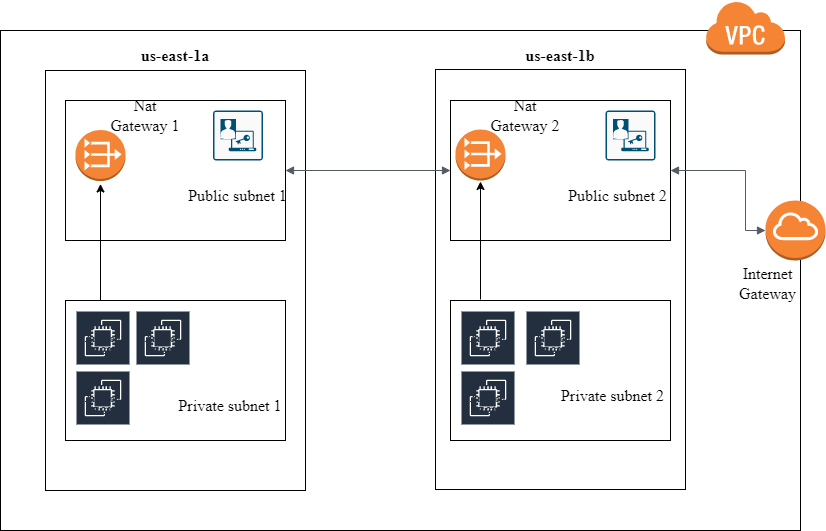

The diagram above was exported from draw.io. Its source (the exported page's mxGraphModel, read from the mxfile embedded in the PNG):
<mxGraphModel dx="1209" dy="662" grid="1" gridSize="10" guides="1" tooltips="1" connect="1" arrows="1" fold="1" page="1" pageScale="1" pageWidth="850" pageHeight="1100" background="#FFFFFF" math="0" shadow="0">
  <root>
    <mxCell id="0" />
    <mxCell id="1" parent="0" />
    <mxCell id="2IZYfSL3xpn1KBrsr_CP-1" value="" style="rounded=0;whiteSpace=wrap;html=1;" vertex="1" parent="1">
      <mxGeometry x="25" y="30" width="800" height="500" as="geometry" />
    </mxCell>
    <mxCell id="2IZYfSL3xpn1KBrsr_CP-2" value="" style="outlineConnect=0;dashed=0;verticalLabelPosition=bottom;verticalAlign=top;align=center;html=1;shape=mxgraph.aws3.virtual_private_cloud;fillColor=#F58534;gradientColor=none;" vertex="1" parent="1">
      <mxGeometry x="730" width="79.5" height="54" as="geometry" />
    </mxCell>
    <mxCell id="2IZYfSL3xpn1KBrsr_CP-3" value="" style="rounded=0;whiteSpace=wrap;html=1;" vertex="1" parent="1">
      <mxGeometry x="70" y="70" width="260" height="420" as="geometry" />
    </mxCell>
    <mxCell id="2IZYfSL3xpn1KBrsr_CP-4" value="" style="rounded=0;whiteSpace=wrap;html=1;" vertex="1" parent="1">
      <mxGeometry x="460" y="69" width="250" height="420" as="geometry" />
    </mxCell>
    <mxCell id="2IZYfSL3xpn1KBrsr_CP-5" value="" style="rounded=0;whiteSpace=wrap;html=1;" vertex="1" parent="1">
      <mxGeometry x="90" y="100" width="220" height="140" as="geometry" />
    </mxCell>
    <mxCell id="2IZYfSL3xpn1KBrsr_CP-6" value="" style="rounded=0;whiteSpace=wrap;html=1;" vertex="1" parent="1">
      <mxGeometry x="90" y="300" width="220" height="140" as="geometry" />
    </mxCell>
    <mxCell id="2IZYfSL3xpn1KBrsr_CP-7" value="" style="rounded=0;whiteSpace=wrap;html=1;" vertex="1" parent="1">
      <mxGeometry x="475" y="100" width="220" height="140" as="geometry" />
    </mxCell>
    <mxCell id="2IZYfSL3xpn1KBrsr_CP-8" value="" style="rounded=0;whiteSpace=wrap;html=1;" vertex="1" parent="1">
      <mxGeometry x="475" y="300" width="220" height="140" as="geometry" />
    </mxCell>
    <mxCell id="2IZYfSL3xpn1KBrsr_CP-10" value="us-east-1a" style="text;html=1;strokeColor=none;fillColor=none;align=center;verticalAlign=middle;whiteSpace=wrap;rounded=0;fontFamily=Times New Roman;fontSize=16;fontStyle=1" vertex="1" parent="1">
      <mxGeometry x="145" y="40" width="110" height="30" as="geometry" />
    </mxCell>
    <mxCell id="2IZYfSL3xpn1KBrsr_CP-12" value="&lt;b&gt;us-east-1b&lt;/b&gt;" style="text;html=1;strokeColor=none;fillColor=none;align=center;verticalAlign=middle;whiteSpace=wrap;rounded=0;fontFamily=Times New Roman;fontSize=16;" vertex="1" parent="1">
      <mxGeometry x="540" y="40" width="90" height="30" as="geometry" />
    </mxCell>
    <mxCell id="2IZYfSL3xpn1KBrsr_CP-13" value="Public subnet 1" style="text;html=1;strokeColor=none;fillColor=none;align=center;verticalAlign=middle;whiteSpace=wrap;rounded=0;fontFamily=Times New Roman;fontSize=16;" vertex="1" parent="1">
      <mxGeometry x="210" y="180" width="105" height="30" as="geometry" />
    </mxCell>
    <mxCell id="2IZYfSL3xpn1KBrsr_CP-14" value="Public subnet 2" style="text;html=1;strokeColor=none;fillColor=none;align=center;verticalAlign=middle;whiteSpace=wrap;rounded=0;fontFamily=Times New Roman;fontSize=16;" vertex="1" parent="1">
      <mxGeometry x="590" y="180" width="105" height="30" as="geometry" />
    </mxCell>
    <mxCell id="2IZYfSL3xpn1KBrsr_CP-15" value="Private subnet 1" style="text;html=1;strokeColor=none;fillColor=none;align=center;verticalAlign=middle;whiteSpace=wrap;rounded=0;fontFamily=Times New Roman;fontSize=16;" vertex="1" parent="1">
      <mxGeometry x="200" y="390" width="110" height="30" as="geometry" />
    </mxCell>
    <mxCell id="2IZYfSL3xpn1KBrsr_CP-16" value="Private subnet 2" style="text;html=1;strokeColor=none;fillColor=none;align=center;verticalAlign=middle;whiteSpace=wrap;rounded=0;fontFamily=Times New Roman;fontSize=16;" vertex="1" parent="1">
      <mxGeometry x="580" y="380" width="115" height="30" as="geometry" />
    </mxCell>
    <object label="" id="2IZYfSL3xpn1KBrsr_CP-17">
      <mxCell style="outlineConnect=0;dashed=0;verticalLabelPosition=bottom;verticalAlign=top;align=center;html=1;shape=mxgraph.aws3.vpc_nat_gateway;fillColor=#F58536;gradientColor=none;fontFamily=Times New Roman;fontSize=16;" vertex="1" parent="1">
        <mxGeometry x="100" y="129.5" width="50" height="51" as="geometry" />
      </mxCell>
    </object>
    <mxCell id="2IZYfSL3xpn1KBrsr_CP-18" value="" style="outlineConnect=0;dashed=0;verticalLabelPosition=bottom;verticalAlign=top;align=center;html=1;shape=mxgraph.aws3.vpc_nat_gateway;fillColor=#F58536;gradientColor=none;fontFamily=Times New Roman;fontSize=16;" vertex="1" parent="1">
      <mxGeometry x="480" y="129" width="50" height="51" as="geometry" />
    </mxCell>
    <mxCell id="2IZYfSL3xpn1KBrsr_CP-19" value="" style="outlineConnect=0;dashed=0;verticalLabelPosition=bottom;verticalAlign=top;align=center;html=1;shape=mxgraph.aws3.internet_gateway;fillColor=#F58534;gradientColor=none;fontFamily=Times New Roman;fontSize=16;" vertex="1" parent="1">
      <mxGeometry x="790" y="200" width="60" height="60" as="geometry" />
    </mxCell>
    <mxCell id="2IZYfSL3xpn1KBrsr_CP-22" value="" style="edgeStyle=orthogonalEdgeStyle;html=1;endArrow=block;elbow=vertical;startArrow=block;startFill=1;endFill=1;strokeColor=#545B64;rounded=0;fontFamily=Times New Roman;fontSize=16;entryX=0;entryY=0.5;entryDx=0;entryDy=0;" edge="1" parent="1" source="2IZYfSL3xpn1KBrsr_CP-5" target="2IZYfSL3xpn1KBrsr_CP-7">
      <mxGeometry width="100" relative="1" as="geometry">
        <mxPoint x="350" y="150" as="sourcePoint" />
        <mxPoint x="450" y="150" as="targetPoint" />
        <Array as="points" />
      </mxGeometry>
    </mxCell>
    <mxCell id="2IZYfSL3xpn1KBrsr_CP-29" value="" style="edgeStyle=orthogonalEdgeStyle;html=1;endArrow=block;elbow=vertical;startArrow=block;startFill=1;endFill=1;strokeColor=#545B64;rounded=0;fontFamily=Times New Roman;fontSize=16;" edge="1" parent="1" source="2IZYfSL3xpn1KBrsr_CP-7" target="2IZYfSL3xpn1KBrsr_CP-19">
      <mxGeometry width="100" relative="1" as="geometry">
        <mxPoint x="695" y="179" as="sourcePoint" />
        <mxPoint x="795" y="179" as="targetPoint" />
        <Array as="points">
          <mxPoint x="770" y="170" />
          <mxPoint x="770" y="230" />
        </Array>
      </mxGeometry>
    </mxCell>
    <mxCell id="2IZYfSL3xpn1KBrsr_CP-34" value="" style="edgeStyle=segmentEdgeStyle;endArrow=classic;html=1;rounded=0;fontFamily=Times New Roman;fontSize=16;" edge="1" parent="1" source="2IZYfSL3xpn1KBrsr_CP-6">
      <mxGeometry width="50" height="50" relative="1" as="geometry">
        <mxPoint x="125" y="283" as="sourcePoint" />
        <mxPoint x="125" y="183.5" as="targetPoint" />
        <Array as="points" />
      </mxGeometry>
    </mxCell>
    <mxCell id="2IZYfSL3xpn1KBrsr_CP-36" value="" style="edgeStyle=elbowEdgeStyle;elbow=horizontal;endArrow=classic;html=1;rounded=0;fontFamily=Times New Roman;fontSize=16;" edge="1" parent="1">
      <mxGeometry width="50" height="50" relative="1" as="geometry">
        <mxPoint x="505" y="299" as="sourcePoint" />
        <mxPoint x="505" y="181" as="targetPoint" />
        <Array as="points" />
      </mxGeometry>
    </mxCell>
    <mxCell id="2IZYfSL3xpn1KBrsr_CP-37" value="Internet Gateway&lt;br&gt;" style="text;html=1;strokeColor=none;fillColor=none;align=center;verticalAlign=middle;whiteSpace=wrap;rounded=0;fontFamily=Times New Roman;fontSize=16;" vertex="1" parent="1">
      <mxGeometry x="760" y="265" width="65" height="35" as="geometry" />
    </mxCell>
    <mxCell id="2IZYfSL3xpn1KBrsr_CP-39" value="Nat Gateway 1" style="text;html=1;strokeColor=none;fillColor=none;align=center;verticalAlign=middle;whiteSpace=wrap;rounded=0;fontFamily=Times New Roman;fontSize=16;" vertex="1" parent="1">
      <mxGeometry x="130" y="110" width="80" height="10" as="geometry" />
    </mxCell>
    <mxCell id="2IZYfSL3xpn1KBrsr_CP-40" value="Nat Gateway 2" style="text;html=1;strokeColor=none;fillColor=none;align=center;verticalAlign=middle;whiteSpace=wrap;rounded=0;fontFamily=Times New Roman;fontSize=16;" vertex="1" parent="1">
      <mxGeometry x="510" y="105" width="80" height="20" as="geometry" />
    </mxCell>
    <mxCell id="2IZYfSL3xpn1KBrsr_CP-41" value="Amazon EC2" style="sketch=0;outlineConnect=0;fontColor=#232F3E;gradientColor=none;strokeColor=#ffffff;fillColor=#232F3E;dashed=0;verticalLabelPosition=middle;verticalAlign=bottom;align=center;html=1;whiteSpace=wrap;fontSize=10;fontStyle=1;spacing=3;shape=mxgraph.aws4.productIcon;prIcon=mxgraph.aws4.ec2;fontFamily=Times New Roman;" vertex="1" parent="1">
      <mxGeometry x="100" y="310" width="55" height="50" as="geometry" />
    </mxCell>
    <mxCell id="2IZYfSL3xpn1KBrsr_CP-43" value="Amazon EC2" style="sketch=0;outlineConnect=0;fontColor=#232F3E;gradientColor=none;strokeColor=#ffffff;fillColor=#232F3E;dashed=0;verticalLabelPosition=middle;verticalAlign=bottom;align=center;html=1;whiteSpace=wrap;fontSize=10;fontStyle=1;spacing=3;shape=mxgraph.aws4.productIcon;prIcon=mxgraph.aws4.ec2;fontFamily=Times New Roman;" vertex="1" parent="1">
      <mxGeometry x="100" y="370" width="55" height="50" as="geometry" />
    </mxCell>
    <mxCell id="2IZYfSL3xpn1KBrsr_CP-44" value="Amazon EC2" style="sketch=0;outlineConnect=0;fontColor=#232F3E;gradientColor=none;strokeColor=#ffffff;fillColor=#232F3E;dashed=0;verticalLabelPosition=middle;verticalAlign=bottom;align=center;html=1;whiteSpace=wrap;fontSize=10;fontStyle=1;spacing=3;shape=mxgraph.aws4.productIcon;prIcon=mxgraph.aws4.ec2;fontFamily=Times New Roman;" vertex="1" parent="1">
      <mxGeometry x="160" y="310" width="55" height="50" as="geometry" />
    </mxCell>
    <mxCell id="2IZYfSL3xpn1KBrsr_CP-45" value="Amazon EC2" style="sketch=0;outlineConnect=0;fontColor=#232F3E;gradientColor=none;strokeColor=#ffffff;fillColor=#232F3E;dashed=0;verticalLabelPosition=middle;verticalAlign=bottom;align=center;html=1;whiteSpace=wrap;fontSize=10;fontStyle=1;spacing=3;shape=mxgraph.aws4.productIcon;prIcon=mxgraph.aws4.ec2;fontFamily=Times New Roman;" vertex="1" parent="1">
      <mxGeometry x="485" y="310" width="55" height="50" as="geometry" />
    </mxCell>
    <mxCell id="2IZYfSL3xpn1KBrsr_CP-46" value="Amazon EC2" style="sketch=0;outlineConnect=0;fontColor=#232F3E;gradientColor=none;strokeColor=#ffffff;fillColor=#232F3E;dashed=0;verticalLabelPosition=middle;verticalAlign=bottom;align=center;html=1;whiteSpace=wrap;fontSize=10;fontStyle=1;spacing=3;shape=mxgraph.aws4.productIcon;prIcon=mxgraph.aws4.ec2;fontFamily=Times New Roman;" vertex="1" parent="1">
      <mxGeometry x="485" y="370" width="55" height="50" as="geometry" />
    </mxCell>
    <mxCell id="2IZYfSL3xpn1KBrsr_CP-47" value="Amazon EC2" style="sketch=0;outlineConnect=0;fontColor=#232F3E;gradientColor=none;strokeColor=#ffffff;fillColor=#232F3E;dashed=0;verticalLabelPosition=middle;verticalAlign=bottom;align=center;html=1;whiteSpace=wrap;fontSize=10;fontStyle=1;spacing=3;shape=mxgraph.aws4.productIcon;prIcon=mxgraph.aws4.ec2;fontFamily=Times New Roman;" vertex="1" parent="1">
      <mxGeometry x="550" y="310" width="55" height="50" as="geometry" />
    </mxCell>
    <mxCell id="2IZYfSL3xpn1KBrsr_CP-48" value="" style="sketch=0;points=[[0.015,0.015,0],[0.985,0.015,0],[0.985,0.985,0],[0.015,0.985,0],[0.25,0,0],[0.5,0,0],[0.75,0,0],[1,0.25,0],[1,0.5,0],[1,0.75,0],[0.75,1,0],[0.5,1,0],[0.25,1,0],[0,0.75,0],[0,0.5,0],[0,0.25,0]];verticalLabelPosition=bottom;html=1;verticalAlign=top;aspect=fixed;align=center;pointerEvents=1;shape=mxgraph.cisco19.rect;prIcon=host_based_security;fillColor=#FAFAFA;strokeColor=#005073;fontFamily=Times New Roman;fontSize=16;" vertex="1" parent="1">
      <mxGeometry x="237.5" y="110" width="50" height="50" as="geometry" />
    </mxCell>
    <mxCell id="2IZYfSL3xpn1KBrsr_CP-50" value="" style="sketch=0;points=[[0.015,0.015,0],[0.985,0.015,0],[0.985,0.985,0],[0.015,0.985,0],[0.25,0,0],[0.5,0,0],[0.75,0,0],[1,0.25,0],[1,0.5,0],[1,0.75,0],[0.75,1,0],[0.5,1,0],[0.25,1,0],[0,0.75,0],[0,0.5,0],[0,0.25,0]];verticalLabelPosition=bottom;html=1;verticalAlign=top;aspect=fixed;align=center;pointerEvents=1;shape=mxgraph.cisco19.rect;prIcon=host_based_security;fillColor=#FAFAFA;strokeColor=#005073;fontFamily=Times New Roman;fontSize=16;" vertex="1" parent="1">
      <mxGeometry x="630" y="110" width="50" height="50" as="geometry" />
    </mxCell>
  </root>
</mxGraphModel>